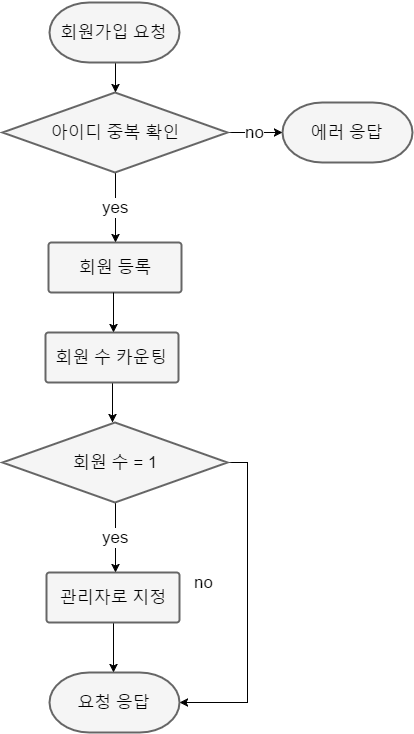

The diagram above was exported from draw.io. Its source (the exported page's mxGraphModel, read from the mxfile embedded in the PNG):
<mxGraphModel dx="1361" dy="880" grid="1" gridSize="10" guides="1" tooltips="1" connect="1" arrows="1" fold="1" page="1" pageScale="1" pageWidth="826" pageHeight="1169" background="#ffffff" math="0" shadow="0">
  <root>
    <mxCell id="0" />
    <mxCell id="1" parent="0" />
    <mxCell id="31" style="edgeStyle=orthogonalEdgeStyle;rounded=0;html=1;exitX=0.5;exitY=1;exitPerimeter=0;entryX=0.5;entryY=0;entryPerimeter=0;jettySize=auto;orthogonalLoop=1;fontFamily=Helvetica;fontSize=17;" edge="1" source="32" target="35" parent="1">
      <mxGeometry x="122" y="70" as="geometry" />
    </mxCell>
    <mxCell id="32" value="회원가입 요청" style="strokeWidth=2;html=1;shape=mxgraph.flowchart.terminator;whiteSpace=wrap;fillColor=#f5f5f5;fontFamily=Helvetica;fontSize=17;align=center;strokeColor=#666666;" vertex="1" parent="1">
      <mxGeometry x="57" y="10" width="130" height="60" as="geometry" />
    </mxCell>
    <mxCell id="33" value="no" style="edgeStyle=orthogonalEdgeStyle;rounded=0;html=1;exitX=1;exitY=0.5;exitPerimeter=0;entryX=0;entryY=0.5;entryPerimeter=0;jettySize=auto;orthogonalLoop=1;fontFamily=Helvetica;fontSize=17;" edge="1" source="35" target="36" parent="1">
      <mxGeometry x="235" y="140" as="geometry" />
    </mxCell>
    <mxCell id="34" value="yes" style="edgeStyle=orthogonalEdgeStyle;rounded=0;html=1;exitX=0.5;exitY=1;exitPerimeter=0;jettySize=auto;orthogonalLoop=1;fontFamily=Helvetica;fontSize=17;" edge="1" source="35" parent="1">
      <mxGeometry x="123" y="180" as="geometry">
        <mxPoint x="123" y="250" as="targetPoint" />
      </mxGeometry>
    </mxCell>
    <mxCell id="35" value="아이디 중복 확인" style="strokeWidth=2;html=1;shape=mxgraph.flowchart.decision;whiteSpace=wrap;fillColor=#f5f5f5;fontFamily=Helvetica;fontSize=17;align=center;strokeColor=#666666;" vertex="1" parent="1">
      <mxGeometry x="10" y="100" width="225" height="80" as="geometry" />
    </mxCell>
    <mxCell id="36" value="에러 응답" style="strokeWidth=2;html=1;shape=mxgraph.flowchart.terminator;whiteSpace=wrap;fillColor=#f5f5f5;fontFamily=Helvetica;fontSize=17;align=center;strokeColor=#666666;" vertex="1" parent="1">
      <mxGeometry x="290" y="110" width="130" height="60" as="geometry" />
    </mxCell>
    <mxCell id="37" value="회원 등록" style="strokeWidth=2;html=1;shape=mxgraph.flowchart.process;whiteSpace=wrap;fillColor=#f5f5f5;fontFamily=Helvetica;fontSize=17;align=center;strokeColor=#666666;" vertex="1" parent="1">
      <mxGeometry x="56" y="250" width="133" height="50" as="geometry" />
    </mxCell>
    <mxCell id="38" style="edgeStyle=orthogonalEdgeStyle;rounded=0;html=1;exitX=0.5;exitY=1;exitPerimeter=0;jettySize=auto;orthogonalLoop=1;fontFamily=Helvetica;fontSize=17;" edge="1" parent="1">
      <mxGeometry x="121" y="300" as="geometry">
        <mxPoint x="121" y="340" as="targetPoint" />
        <mxPoint x="121" y="300" as="sourcePoint" />
      </mxGeometry>
    </mxCell>
    <mxCell id="39" style="edgeStyle=orthogonalEdgeStyle;rounded=0;html=1;exitX=0.5;exitY=1;exitPerimeter=0;jettySize=auto;orthogonalLoop=1;fontFamily=Helvetica;fontSize=17;" edge="1" source="40" parent="1">
      <mxGeometry x="120" y="390" as="geometry">
        <mxPoint x="120" y="430" as="targetPoint" />
      </mxGeometry>
    </mxCell>
    <mxCell id="40" value="회원 수 카운팅" style="strokeWidth=2;html=1;shape=mxgraph.flowchart.process;whiteSpace=wrap;fillColor=#f5f5f5;fontFamily=Helvetica;fontSize=17;align=center;strokeColor=#666666;" vertex="1" parent="1">
      <mxGeometry x="53" y="340" width="133" height="50" as="geometry" />
    </mxCell>
    <mxCell id="41" value="no" style="edgeStyle=orthogonalEdgeStyle;rounded=0;html=1;exitX=1;exitY=0.5;exitPerimeter=0;entryX=1;entryY=0.5;entryPerimeter=0;jettySize=auto;orthogonalLoop=1;fontFamily=Helvetica;fontSize=17;" edge="1" source="43" target="46" parent="1">
      <mxGeometry x="235" y="470" as="geometry">
        <mxPoint x="290" y="470" as="targetPoint" />
        <Array as="points">
          <mxPoint x="255" y="470" />
          <mxPoint x="255" y="710" />
        </Array>
      </mxGeometry>
    </mxCell>
    <mxCell id="42" value="yes" style="edgeStyle=orthogonalEdgeStyle;rounded=0;html=1;exitX=0.5;exitY=1;exitPerimeter=0;jettySize=auto;orthogonalLoop=1;fontFamily=Helvetica;fontSize=17;" edge="1" source="43" parent="1">
      <mxGeometry x="123" y="510" as="geometry">
        <mxPoint x="123" y="580" as="targetPoint" />
      </mxGeometry>
    </mxCell>
    <mxCell id="43" value="회원 수 = 1" style="strokeWidth=2;html=1;shape=mxgraph.flowchart.decision;whiteSpace=wrap;fillColor=#f5f5f5;fontFamily=Helvetica;fontSize=17;align=center;strokeColor=#666666;" vertex="1" parent="1">
      <mxGeometry x="10" y="430" width="225" height="80" as="geometry" />
    </mxCell>
    <mxCell id="44" style="edgeStyle=orthogonalEdgeStyle;rounded=0;html=1;exitX=0.5;exitY=1;exitPerimeter=0;jettySize=auto;orthogonalLoop=1;fontFamily=Helvetica;fontSize=17;" edge="1" source="45" parent="1">
      <mxGeometry x="121" y="630" as="geometry">
        <mxPoint x="121" y="680" as="targetPoint" />
      </mxGeometry>
    </mxCell>
    <mxCell id="45" value="관리자로 지정" style="strokeWidth=2;html=1;shape=mxgraph.flowchart.process;whiteSpace=wrap;fillColor=#f5f5f5;fontFamily=Helvetica;fontSize=17;align=center;strokeColor=#666666;" vertex="1" parent="1">
      <mxGeometry x="54" y="580" width="133" height="50" as="geometry" />
    </mxCell>
    <mxCell id="46" value="요청 응답" style="strokeWidth=2;html=1;shape=mxgraph.flowchart.terminator;whiteSpace=wrap;fillColor=#f5f5f5;fontFamily=Helvetica;fontSize=17;align=center;strokeColor=#666666;" vertex="1" parent="1">
      <mxGeometry x="57" y="680" width="130" height="60" as="geometry" />
    </mxCell>
  </root>
</mxGraphModel>